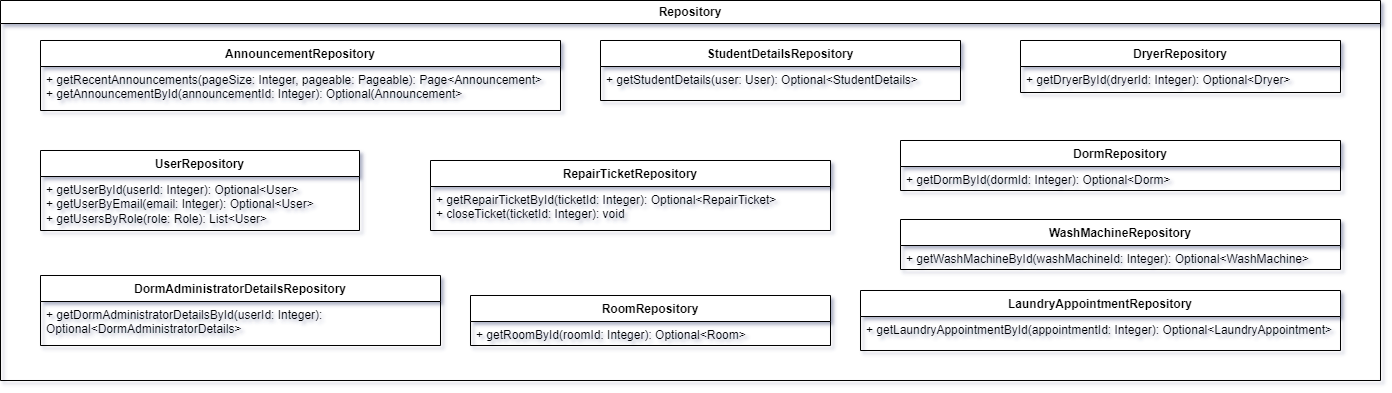

The diagram above was exported from draw.io. Its source (the exported page's mxGraphModel, read from the mxfile embedded in the PNG):
<mxGraphModel dx="2206" dy="1200" grid="1" gridSize="10" guides="1" tooltips="1" connect="1" arrows="1" fold="1" page="1" pageScale="1" pageWidth="827" pageHeight="1169" math="0" shadow="0">
  <root>
    <mxCell id="0" />
    <mxCell id="1" parent="0" />
    <mxCell id="2" value="Repository" style="swimlane;whiteSpace=wrap;html=1;" vertex="1" parent="1">
      <mxGeometry x="580" y="900" width="1380" height="380" as="geometry" />
    </mxCell>
    <mxCell id="3" value="AnnouncementRepository" style="swimlane;fontStyle=1;align=center;verticalAlign=top;childLayout=stackLayout;horizontal=1;startSize=26;horizontalStack=0;resizeParent=1;resizeParentMax=0;resizeLast=0;collapsible=1;marginBottom=0;whiteSpace=wrap;html=1;" vertex="1" parent="2">
      <mxGeometry x="40" y="40" width="520" height="70" as="geometry" />
    </mxCell>
    <mxCell id="4" value="+ getRecentAnnouncements(pageSize: Integer, pageable: Pageable): Page&amp;lt;Announcement&amp;gt;&lt;br&gt;+ getAnnouncementById(announcementId: Integer): Optional(Announcement&amp;gt;" style="text;strokeColor=none;fillColor=none;align=left;verticalAlign=top;spacingLeft=4;spacingRight=4;overflow=hidden;rotatable=0;points=[[0,0.5],[1,0.5]];portConstraint=eastwest;whiteSpace=wrap;html=1;" vertex="1" parent="3">
      <mxGeometry y="26" width="520" height="44" as="geometry" />
    </mxCell>
    <mxCell id="5" value="UserRepository" style="swimlane;fontStyle=1;align=center;verticalAlign=top;childLayout=stackLayout;horizontal=1;startSize=26;horizontalStack=0;resizeParent=1;resizeParentMax=0;resizeLast=0;collapsible=1;marginBottom=0;whiteSpace=wrap;html=1;" vertex="1" parent="2">
      <mxGeometry x="40" y="150" width="319" height="80" as="geometry" />
    </mxCell>
    <mxCell id="6" value="+ getUserById(userId: Integer): Optional&amp;lt;User&amp;gt;&lt;br&gt;+ getUserByEmail(email: Integer): Optional&amp;lt;User&amp;gt;&lt;br&gt;+ getUsersByRole(role: Role): List&amp;lt;User&amp;gt;" style="text;strokeColor=none;fillColor=none;align=left;verticalAlign=top;spacingLeft=4;spacingRight=4;overflow=hidden;rotatable=0;points=[[0,0.5],[1,0.5]];portConstraint=eastwest;whiteSpace=wrap;html=1;" vertex="1" parent="5">
      <mxGeometry y="26" width="319" height="54" as="geometry" />
    </mxCell>
    <mxCell id="7" value="StudentDetailsRepository" style="swimlane;fontStyle=1;align=center;verticalAlign=top;childLayout=stackLayout;horizontal=1;startSize=26;horizontalStack=0;resizeParent=1;resizeParentMax=0;resizeLast=0;collapsible=1;marginBottom=0;whiteSpace=wrap;html=1;" vertex="1" parent="2">
      <mxGeometry x="600" y="40" width="360" height="60" as="geometry" />
    </mxCell>
    <mxCell id="8" value="+ getStudentDetails(user: User): Optional&amp;lt;StudentDetails&amp;gt;" style="text;strokeColor=none;fillColor=none;align=left;verticalAlign=top;spacingLeft=4;spacingRight=4;overflow=hidden;rotatable=0;points=[[0,0.5],[1,0.5]];portConstraint=eastwest;whiteSpace=wrap;html=1;" vertex="1" parent="7">
      <mxGeometry y="26" width="360" height="34" as="geometry" />
    </mxCell>
    <mxCell id="9" value="RepairTicketRepository" style="swimlane;fontStyle=1;align=center;verticalAlign=top;childLayout=stackLayout;horizontal=1;startSize=26;horizontalStack=0;resizeParent=1;resizeParentMax=0;resizeLast=0;collapsible=1;marginBottom=0;whiteSpace=wrap;html=1;" vertex="1" parent="2">
      <mxGeometry x="430" y="160" width="400" height="70" as="geometry" />
    </mxCell>
    <mxCell id="10" value="+ getRepairTicketById(ticketId: Integer): Optional&amp;lt;RepairTicket&amp;gt;&lt;br&gt;+ closeTicket(ticketId: Integer): void" style="text;strokeColor=none;fillColor=none;align=left;verticalAlign=top;spacingLeft=4;spacingRight=4;overflow=hidden;rotatable=0;points=[[0,0.5],[1,0.5]];portConstraint=eastwest;whiteSpace=wrap;html=1;" vertex="1" parent="9">
      <mxGeometry y="26" width="400" height="44" as="geometry" />
    </mxCell>
    <mxCell id="11" value="DormRepository" style="swimlane;fontStyle=1;align=center;verticalAlign=top;childLayout=stackLayout;horizontal=1;startSize=26;horizontalStack=0;resizeParent=1;resizeParentMax=0;resizeLast=0;collapsible=1;marginBottom=0;whiteSpace=wrap;html=1;" vertex="1" parent="2">
      <mxGeometry x="900" y="140" width="440" height="50" as="geometry" />
    </mxCell>
    <mxCell id="12" value="+ getDormById(dormId: Integer): Optional&amp;lt;Dorm&amp;gt;" style="text;strokeColor=none;fillColor=none;align=left;verticalAlign=top;spacingLeft=4;spacingRight=4;overflow=hidden;rotatable=0;points=[[0,0.5],[1,0.5]];portConstraint=eastwest;whiteSpace=wrap;html=1;" vertex="1" parent="11">
      <mxGeometry y="26" width="440" height="24" as="geometry" />
    </mxCell>
    <mxCell id="13" value="WashMachineRepository" style="swimlane;fontStyle=1;align=center;verticalAlign=top;childLayout=stackLayout;horizontal=1;startSize=26;horizontalStack=0;resizeParent=1;resizeParentMax=0;resizeLast=0;collapsible=1;marginBottom=0;whiteSpace=wrap;html=1;" vertex="1" parent="2">
      <mxGeometry x="900" y="219" width="440" height="50" as="geometry" />
    </mxCell>
    <mxCell id="14" value="+ getWashMachineById(washMachineId: Integer): Optional&amp;lt;WashMachine&amp;gt;" style="text;strokeColor=none;fillColor=none;align=left;verticalAlign=top;spacingLeft=4;spacingRight=4;overflow=hidden;rotatable=0;points=[[0,0.5],[1,0.5]];portConstraint=eastwest;whiteSpace=wrap;html=1;" vertex="1" parent="13">
      <mxGeometry y="26" width="440" height="24" as="geometry" />
    </mxCell>
    <mxCell id="15" value="DryerRepository" style="swimlane;fontStyle=1;align=center;verticalAlign=top;childLayout=stackLayout;horizontal=1;startSize=26;horizontalStack=0;resizeParent=1;resizeParentMax=0;resizeLast=0;collapsible=1;marginBottom=0;whiteSpace=wrap;html=1;" vertex="1" parent="2">
      <mxGeometry x="1020" y="40" width="320" height="52" as="geometry" />
    </mxCell>
    <mxCell id="16" value="+ getDryerById(dryerId: Integer): Optional&amp;lt;Dryer&amp;gt;" style="text;strokeColor=none;fillColor=none;align=left;verticalAlign=top;spacingLeft=4;spacingRight=4;overflow=hidden;rotatable=0;points=[[0,0.5],[1,0.5]];portConstraint=eastwest;whiteSpace=wrap;html=1;" vertex="1" parent="15">
      <mxGeometry y="26" width="320" height="26" as="geometry" />
    </mxCell>
    <mxCell id="17" value="LaundryAppointmentRepository" style="swimlane;fontStyle=1;align=center;verticalAlign=top;childLayout=stackLayout;horizontal=1;startSize=26;horizontalStack=0;resizeParent=1;resizeParentMax=0;resizeLast=0;collapsible=1;marginBottom=0;whiteSpace=wrap;html=1;" vertex="1" parent="2">
      <mxGeometry x="860" y="290" width="480" height="60" as="geometry" />
    </mxCell>
    <mxCell id="18" value="+ getLaundryAppointmentById(appointmentId: Integer): Optional&amp;lt;LaundryAppointment&amp;gt;" style="text;strokeColor=none;fillColor=none;align=left;verticalAlign=top;spacingLeft=4;spacingRight=4;overflow=hidden;rotatable=0;points=[[0,0.5],[1,0.5]];portConstraint=eastwest;whiteSpace=wrap;html=1;" vertex="1" parent="17">
      <mxGeometry y="26" width="480" height="34" as="geometry" />
    </mxCell>
    <mxCell id="19" value="DormAdministratorDetailsRepository" style="swimlane;fontStyle=1;align=center;verticalAlign=top;childLayout=stackLayout;horizontal=1;startSize=26;horizontalStack=0;resizeParent=1;resizeParentMax=0;resizeLast=0;collapsible=1;marginBottom=0;whiteSpace=wrap;html=1;" vertex="1" parent="2">
      <mxGeometry x="40" y="275" width="400" height="70" as="geometry" />
    </mxCell>
    <mxCell id="20" value="+ getDormAdministratorDetailsById(userId: Integer): Optional&amp;lt;DormAdministratorDetails&amp;gt;" style="text;strokeColor=none;fillColor=none;align=left;verticalAlign=top;spacingLeft=4;spacingRight=4;overflow=hidden;rotatable=0;points=[[0,0.5],[1,0.5]];portConstraint=eastwest;whiteSpace=wrap;html=1;" vertex="1" parent="19">
      <mxGeometry y="26" width="400" height="44" as="geometry" />
    </mxCell>
    <mxCell id="21" value="RoomRepository" style="swimlane;fontStyle=1;align=center;verticalAlign=top;childLayout=stackLayout;horizontal=1;startSize=26;horizontalStack=0;resizeParent=1;resizeParentMax=0;resizeLast=0;collapsible=1;marginBottom=0;whiteSpace=wrap;html=1;" vertex="1" parent="2">
      <mxGeometry x="470" y="295" width="360" height="50" as="geometry" />
    </mxCell>
    <mxCell id="22" value="+ getRoomById(roomId: Integer): Optional&amp;lt;Room&amp;gt;" style="text;strokeColor=none;fillColor=none;align=left;verticalAlign=top;spacingLeft=4;spacingRight=4;overflow=hidden;rotatable=0;points=[[0,0.5],[1,0.5]];portConstraint=eastwest;whiteSpace=wrap;html=1;" vertex="1" parent="21">
      <mxGeometry y="26" width="360" height="24" as="geometry" />
    </mxCell>
  </root>
</mxGraphModel>